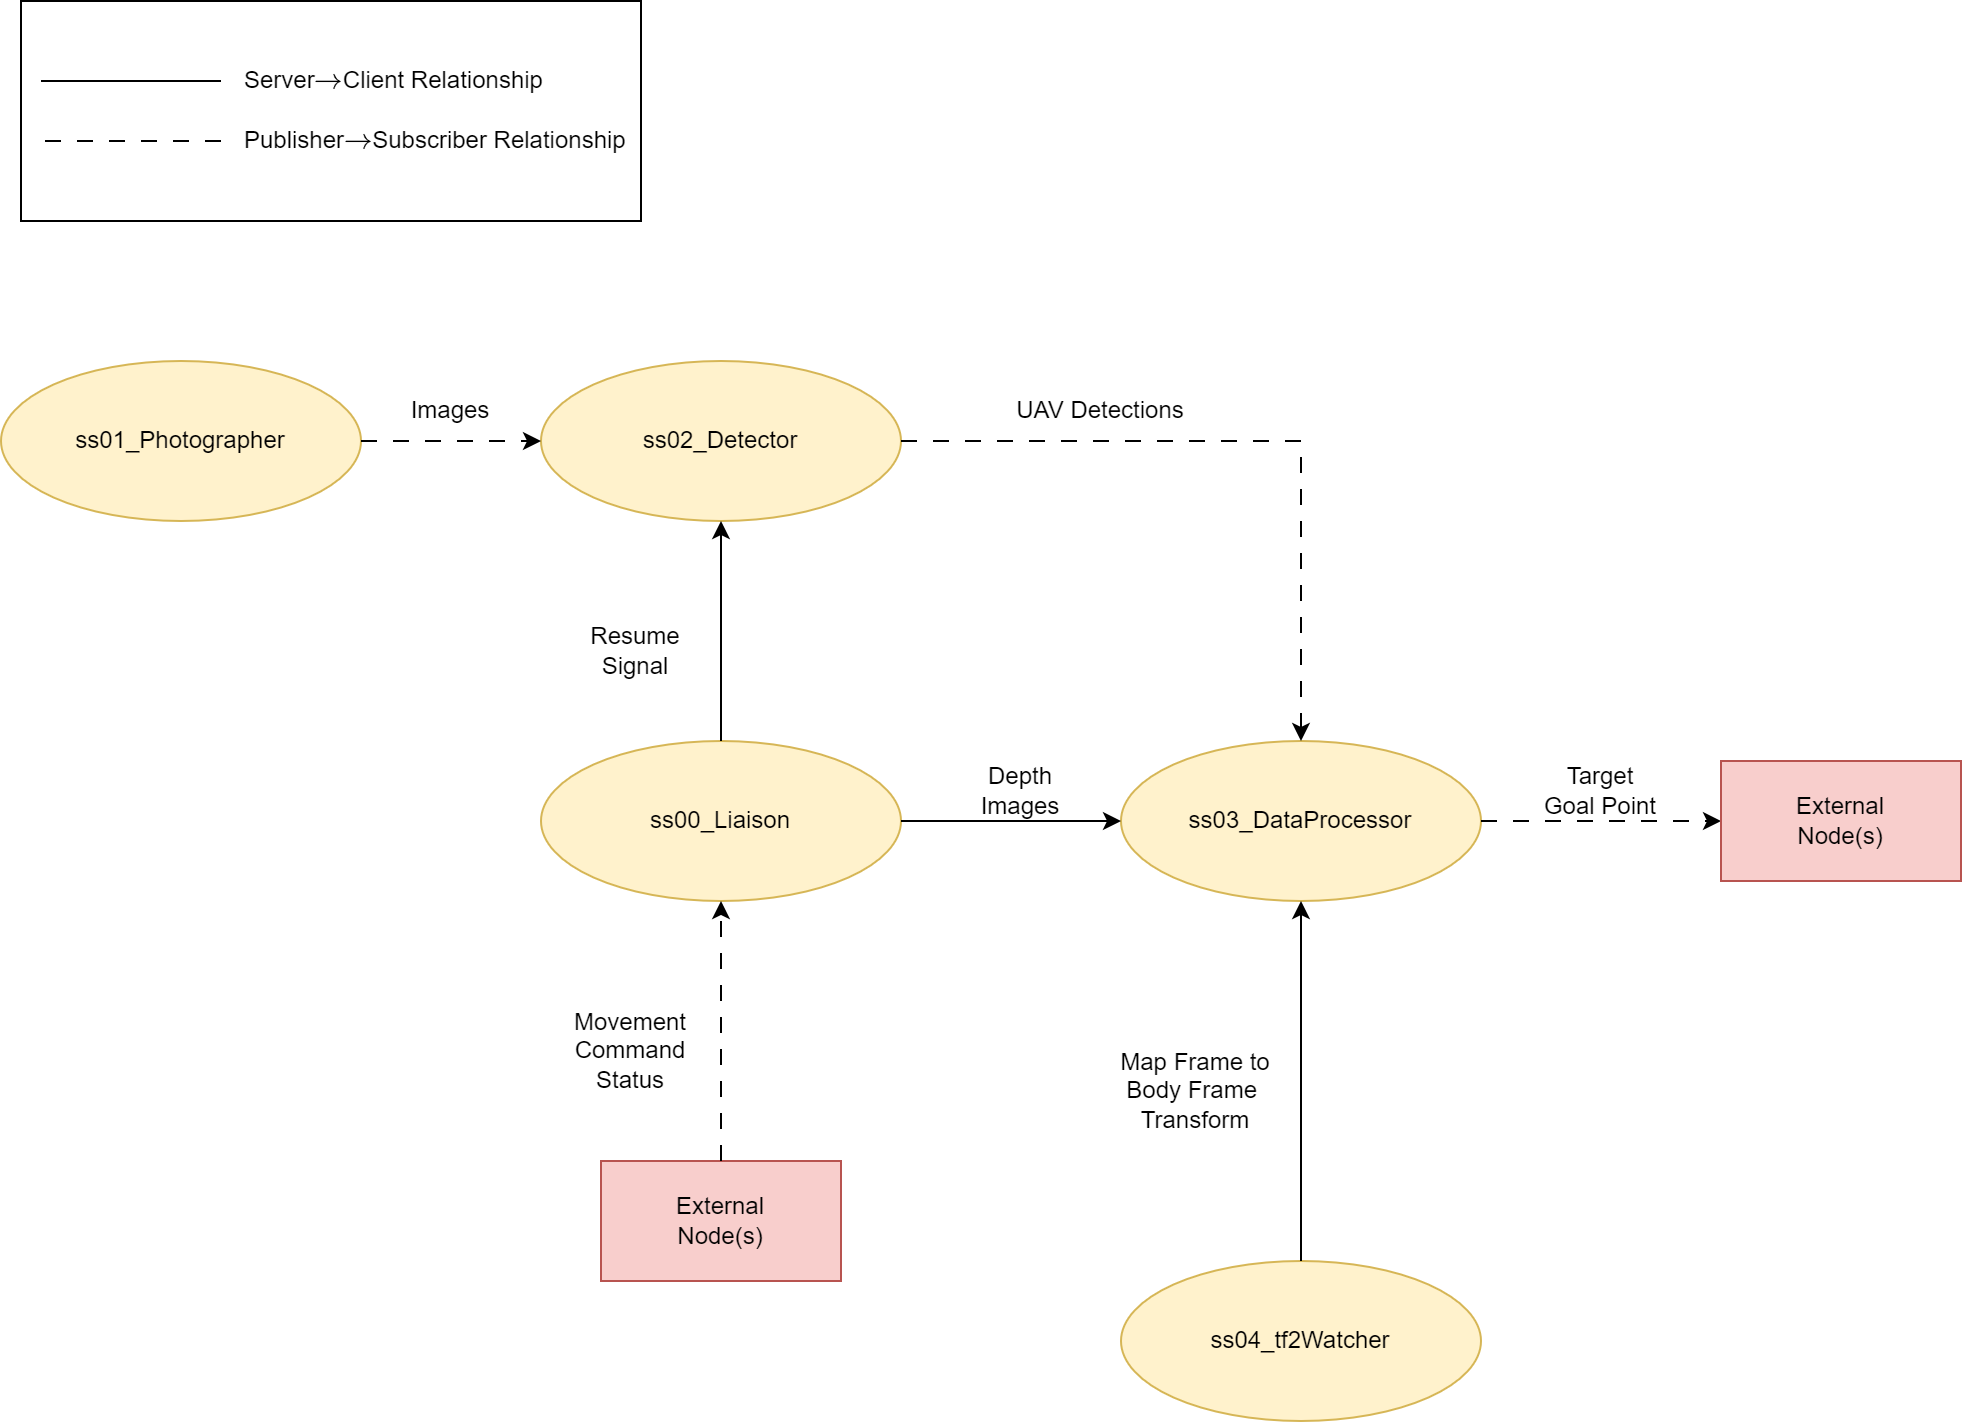

The diagram above was exported from draw.io. Its source (the exported page's mxGraphModel, read from the mxfile embedded in the PNG):
<mxGraphModel dx="1434" dy="884" grid="1" gridSize="10" guides="1" tooltips="1" connect="1" arrows="1" fold="1" page="1" pageScale="1" pageWidth="850" pageHeight="1100" math="1" shadow="0">
  <root>
    <mxCell id="0" />
    <mxCell id="1" parent="0" />
    <mxCell id="geCwKo_bCwrSnJyj4g6e-28" value="" style="rounded=0;whiteSpace=wrap;html=1;" vertex="1" parent="1">
      <mxGeometry x="30" y="100" width="310" height="110" as="geometry" />
    </mxCell>
    <mxCell id="geCwKo_bCwrSnJyj4g6e-1" value="ss01_Photographer" style="ellipse;whiteSpace=wrap;html=1;fillColor=#fff2cc;strokeColor=#d6b656;" vertex="1" parent="1">
      <mxGeometry x="20" y="280" width="180" height="80" as="geometry" />
    </mxCell>
    <mxCell id="geCwKo_bCwrSnJyj4g6e-2" value="ss02_Detector" style="ellipse;whiteSpace=wrap;html=1;fillColor=#fff2cc;strokeColor=#d6b656;" vertex="1" parent="1">
      <mxGeometry x="290" y="280" width="180" height="80" as="geometry" />
    </mxCell>
    <mxCell id="geCwKo_bCwrSnJyj4g6e-3" value="ss03_DataProcessor" style="ellipse;whiteSpace=wrap;html=1;fillColor=#fff2cc;strokeColor=#d6b656;" vertex="1" parent="1">
      <mxGeometry x="580" y="470" width="180" height="80" as="geometry" />
    </mxCell>
    <mxCell id="geCwKo_bCwrSnJyj4g6e-4" value="ss04_tf2Watcher" style="ellipse;whiteSpace=wrap;html=1;fillColor=#fff2cc;strokeColor=#d6b656;" vertex="1" parent="1">
      <mxGeometry x="580" y="730" width="180" height="80" as="geometry" />
    </mxCell>
    <mxCell id="geCwKo_bCwrSnJyj4g6e-5" value="ss00_Liaison" style="ellipse;whiteSpace=wrap;html=1;fillColor=#fff2cc;strokeColor=#d6b656;" vertex="1" parent="1">
      <mxGeometry x="290" y="470" width="180" height="80" as="geometry" />
    </mxCell>
    <mxCell id="geCwKo_bCwrSnJyj4g6e-6" value="" style="endArrow=classic;html=1;rounded=0;exitX=1;exitY=0.5;exitDx=0;exitDy=0;entryX=0;entryY=0.5;entryDx=0;entryDy=0;dashed=1;dashPattern=8 8;" edge="1" parent="1" source="geCwKo_bCwrSnJyj4g6e-1" target="geCwKo_bCwrSnJyj4g6e-2">
      <mxGeometry width="50" height="50" relative="1" as="geometry">
        <mxPoint x="400" y="480" as="sourcePoint" />
        <mxPoint x="450" y="430" as="targetPoint" />
      </mxGeometry>
    </mxCell>
    <mxCell id="geCwKo_bCwrSnJyj4g6e-7" value="" style="endArrow=classic;html=1;rounded=0;exitX=1;exitY=0.5;exitDx=0;exitDy=0;entryX=0.5;entryY=0;entryDx=0;entryDy=0;dashed=1;dashPattern=8 8;" edge="1" parent="1" source="geCwKo_bCwrSnJyj4g6e-2" target="geCwKo_bCwrSnJyj4g6e-3">
      <mxGeometry width="50" height="50" relative="1" as="geometry">
        <mxPoint x="400" y="480" as="sourcePoint" />
        <mxPoint x="450" y="430" as="targetPoint" />
        <Array as="points">
          <mxPoint x="670" y="320" />
        </Array>
      </mxGeometry>
    </mxCell>
    <mxCell id="geCwKo_bCwrSnJyj4g6e-8" value="" style="endArrow=classic;html=1;rounded=0;exitX=1;exitY=0.5;exitDx=0;exitDy=0;entryX=0;entryY=0.5;entryDx=0;entryDy=0;" edge="1" parent="1" source="geCwKo_bCwrSnJyj4g6e-5" target="geCwKo_bCwrSnJyj4g6e-3">
      <mxGeometry width="50" height="50" relative="1" as="geometry">
        <mxPoint x="400" y="480" as="sourcePoint" />
        <mxPoint x="450" y="430" as="targetPoint" />
      </mxGeometry>
    </mxCell>
    <mxCell id="geCwKo_bCwrSnJyj4g6e-9" value="" style="endArrow=classic;html=1;rounded=0;exitX=0.5;exitY=0;exitDx=0;exitDy=0;entryX=0.5;entryY=1;entryDx=0;entryDy=0;" edge="1" parent="1" source="geCwKo_bCwrSnJyj4g6e-5" target="geCwKo_bCwrSnJyj4g6e-2">
      <mxGeometry width="50" height="50" relative="1" as="geometry">
        <mxPoint x="400" y="480" as="sourcePoint" />
        <mxPoint x="450" y="430" as="targetPoint" />
      </mxGeometry>
    </mxCell>
    <mxCell id="geCwKo_bCwrSnJyj4g6e-10" value="" style="endArrow=classic;html=1;rounded=0;exitX=0.5;exitY=0;exitDx=0;exitDy=0;entryX=0.5;entryY=1;entryDx=0;entryDy=0;" edge="1" parent="1" source="geCwKo_bCwrSnJyj4g6e-4" target="geCwKo_bCwrSnJyj4g6e-3">
      <mxGeometry width="50" height="50" relative="1" as="geometry">
        <mxPoint x="400" y="480" as="sourcePoint" />
        <mxPoint x="450" y="430" as="targetPoint" />
      </mxGeometry>
    </mxCell>
    <mxCell id="geCwKo_bCwrSnJyj4g6e-11" value="Resume&lt;br&gt;Signal" style="text;html=1;align=center;verticalAlign=middle;whiteSpace=wrap;rounded=0;" vertex="1" parent="1">
      <mxGeometry x="305" y="410" width="65" height="30" as="geometry" />
    </mxCell>
    <mxCell id="geCwKo_bCwrSnJyj4g6e-12" value="UAV Detections" style="text;html=1;align=center;verticalAlign=middle;whiteSpace=wrap;rounded=0;rotation=0;" vertex="1" parent="1">
      <mxGeometry x="500" y="290" width="140" height="30" as="geometry" />
    </mxCell>
    <mxCell id="geCwKo_bCwrSnJyj4g6e-13" value="Images" style="text;html=1;align=center;verticalAlign=middle;whiteSpace=wrap;rounded=0;rotation=0;" vertex="1" parent="1">
      <mxGeometry x="210" y="290" width="70" height="30" as="geometry" />
    </mxCell>
    <mxCell id="geCwKo_bCwrSnJyj4g6e-14" value="Depth Images" style="text;html=1;align=center;verticalAlign=middle;whiteSpace=wrap;rounded=0;" vertex="1" parent="1">
      <mxGeometry x="500" y="480" width="60" height="30" as="geometry" />
    </mxCell>
    <mxCell id="geCwKo_bCwrSnJyj4g6e-15" value="Map Frame to&lt;br&gt;Body Frame&amp;nbsp;&lt;br&gt;Transform" style="text;html=1;align=center;verticalAlign=middle;whiteSpace=wrap;rounded=0;rotation=0;" vertex="1" parent="1">
      <mxGeometry x="570" y="630" width="95" height="30" as="geometry" />
    </mxCell>
    <mxCell id="geCwKo_bCwrSnJyj4g6e-16" value="" style="endArrow=classic;html=1;rounded=0;exitX=1;exitY=0.5;exitDx=0;exitDy=0;entryX=0;entryY=0.5;entryDx=0;entryDy=0;dashed=1;dashPattern=8 8;" edge="1" parent="1" source="geCwKo_bCwrSnJyj4g6e-3" target="geCwKo_bCwrSnJyj4g6e-21">
      <mxGeometry width="50" height="50" relative="1" as="geometry">
        <mxPoint x="400" y="480" as="sourcePoint" />
        <mxPoint x="830" y="510" as="targetPoint" />
      </mxGeometry>
    </mxCell>
    <mxCell id="geCwKo_bCwrSnJyj4g6e-17" value="External&lt;br&gt;Node(s)" style="rounded=0;whiteSpace=wrap;html=1;fillColor=#f8cecc;strokeColor=#b85450;" vertex="1" parent="1">
      <mxGeometry x="320" y="680" width="120" height="60" as="geometry" />
    </mxCell>
    <mxCell id="geCwKo_bCwrSnJyj4g6e-18" value="" style="endArrow=classic;html=1;rounded=0;exitX=0.5;exitY=0;exitDx=0;exitDy=0;entryX=0.5;entryY=1;entryDx=0;entryDy=0;dashed=1;dashPattern=8 8;" edge="1" parent="1" source="geCwKo_bCwrSnJyj4g6e-17" target="geCwKo_bCwrSnJyj4g6e-5">
      <mxGeometry width="50" height="50" relative="1" as="geometry">
        <mxPoint x="400" y="480" as="sourcePoint" />
        <mxPoint x="450" y="430" as="targetPoint" />
      </mxGeometry>
    </mxCell>
    <mxCell id="geCwKo_bCwrSnJyj4g6e-19" value="Movement &lt;br&gt;Command&lt;br&gt;Status" style="text;html=1;align=center;verticalAlign=middle;whiteSpace=wrap;rounded=0;" vertex="1" parent="1">
      <mxGeometry x="290" y="610" width="90" height="30" as="geometry" />
    </mxCell>
    <mxCell id="geCwKo_bCwrSnJyj4g6e-21" value="External&lt;br&gt;Node(s)" style="rounded=0;whiteSpace=wrap;html=1;fillColor=#f8cecc;strokeColor=#b85450;" vertex="1" parent="1">
      <mxGeometry x="880" y="480" width="120" height="60" as="geometry" />
    </mxCell>
    <mxCell id="geCwKo_bCwrSnJyj4g6e-22" value="Target Goal Point" style="text;html=1;align=center;verticalAlign=middle;whiteSpace=wrap;rounded=0;" vertex="1" parent="1">
      <mxGeometry x="790" y="480" width="60" height="30" as="geometry" />
    </mxCell>
    <mxCell id="geCwKo_bCwrSnJyj4g6e-23" value="" style="endArrow=none;html=1;rounded=0;endFill=0;" edge="1" parent="1">
      <mxGeometry width="50" height="50" relative="1" as="geometry">
        <mxPoint x="130" y="140" as="sourcePoint" />
        <mxPoint x="40" y="140" as="targetPoint" />
      </mxGeometry>
    </mxCell>
    <mxCell id="geCwKo_bCwrSnJyj4g6e-24" value="Server\(\rightarrow\)Client Relationship" style="text;html=1;align=left;verticalAlign=middle;whiteSpace=wrap;rounded=0;" vertex="1" parent="1">
      <mxGeometry x="140" y="120" width="170" height="40" as="geometry" />
    </mxCell>
    <mxCell id="geCwKo_bCwrSnJyj4g6e-26" value="" style="endArrow=none;html=1;rounded=0;dashed=1;dashPattern=8 8;endFill=0;" edge="1" parent="1">
      <mxGeometry width="50" height="50" relative="1" as="geometry">
        <mxPoint x="130" y="170" as="sourcePoint" />
        <mxPoint x="40" y="170" as="targetPoint" />
      </mxGeometry>
    </mxCell>
    <mxCell id="geCwKo_bCwrSnJyj4g6e-27" value="Publisher\(\rightarrow\)Subscriber Relationship" style="text;html=1;align=left;verticalAlign=middle;whiteSpace=wrap;rounded=0;" vertex="1" parent="1">
      <mxGeometry x="140" y="150" width="230" height="40" as="geometry" />
    </mxCell>
  </root>
</mxGraphModel>